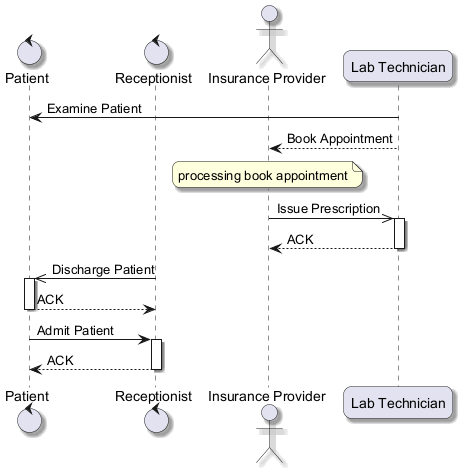

The diagram above was rendered by PlantUML. Its source (embedded in the PNG):
@startuml
skinparam backgroundColor #FFFFFF
skinparam roundCorner 15
skinparam shadowing true
control "Patient" as P
control "Receptionist" as R
actor "Insurance Provider" as IP
participant "Lab Technician" as LT
LT -> P : Examine Patient
LT --> IP : Book Appointment
note over IP : processing book appointment
IP ->> LT : Issue Prescription
activate LT
LT --> IP : ACK
deactivate LT
R ->> P : Discharge Patient
activate P
P --> R : ACK
deactivate P
P -> R : Admit Patient
activate R
R --> P : ACK
deactivate R
@enduml